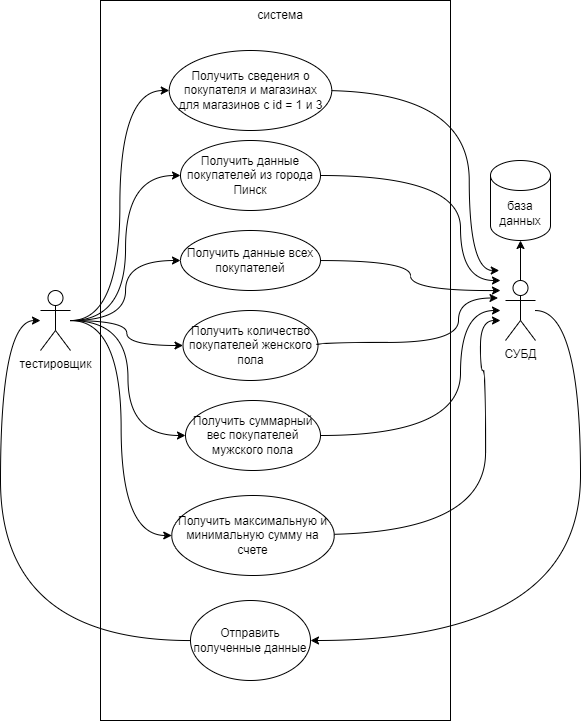

The diagram above was exported from draw.io. Its source (the exported page's mxGraphModel, read from the mxfile embedded in the PNG):
<mxGraphModel dx="1304" dy="785" grid="1" gridSize="10" guides="1" tooltips="1" connect="1" arrows="1" fold="1" page="1" pageScale="1" pageWidth="827" pageHeight="1169" math="0" shadow="0">
  <root>
    <mxCell id="0" />
    <mxCell id="1" parent="0" />
    <mxCell id="268EyjQ_LqyIpYp6X34K-8" style="edgeStyle=orthogonalEdgeStyle;rounded=0;orthogonalLoop=1;jettySize=auto;html=1;entryX=0;entryY=0.5;entryDx=0;entryDy=0;curved=1;" edge="1" parent="1" source="268EyjQ_LqyIpYp6X34K-1" target="268EyjQ_LqyIpYp6X34K-7">
      <mxGeometry relative="1" as="geometry" />
    </mxCell>
    <mxCell id="268EyjQ_LqyIpYp6X34K-12" style="edgeStyle=orthogonalEdgeStyle;rounded=0;orthogonalLoop=1;jettySize=auto;html=1;entryX=0;entryY=0.5;entryDx=0;entryDy=0;curved=1;" edge="1" parent="1" source="268EyjQ_LqyIpYp6X34K-1" target="268EyjQ_LqyIpYp6X34K-11">
      <mxGeometry relative="1" as="geometry" />
    </mxCell>
    <mxCell id="268EyjQ_LqyIpYp6X34K-15" style="edgeStyle=orthogonalEdgeStyle;rounded=0;orthogonalLoop=1;jettySize=auto;html=1;curved=1;" edge="1" parent="1" source="268EyjQ_LqyIpYp6X34K-1" target="268EyjQ_LqyIpYp6X34K-14">
      <mxGeometry relative="1" as="geometry" />
    </mxCell>
    <mxCell id="268EyjQ_LqyIpYp6X34K-18" style="edgeStyle=orthogonalEdgeStyle;rounded=0;orthogonalLoop=1;jettySize=auto;html=1;entryX=0;entryY=0.5;entryDx=0;entryDy=0;curved=1;" edge="1" parent="1" source="268EyjQ_LqyIpYp6X34K-1" target="268EyjQ_LqyIpYp6X34K-17">
      <mxGeometry relative="1" as="geometry" />
    </mxCell>
    <mxCell id="268EyjQ_LqyIpYp6X34K-21" style="edgeStyle=orthogonalEdgeStyle;rounded=0;orthogonalLoop=1;jettySize=auto;html=1;entryX=0;entryY=0.5;entryDx=0;entryDy=0;curved=1;" edge="1" parent="1" source="268EyjQ_LqyIpYp6X34K-1" target="268EyjQ_LqyIpYp6X34K-20">
      <mxGeometry relative="1" as="geometry" />
    </mxCell>
    <mxCell id="268EyjQ_LqyIpYp6X34K-24" style="edgeStyle=orthogonalEdgeStyle;rounded=0;orthogonalLoop=1;jettySize=auto;html=1;entryX=0;entryY=0.5;entryDx=0;entryDy=0;curved=1;" edge="1" parent="1" source="268EyjQ_LqyIpYp6X34K-1" target="268EyjQ_LqyIpYp6X34K-23">
      <mxGeometry relative="1" as="geometry" />
    </mxCell>
    <mxCell id="268EyjQ_LqyIpYp6X34K-1" value="тестировщик" style="shape=umlActor;verticalLabelPosition=bottom;verticalAlign=top;html=1;" vertex="1" parent="1">
      <mxGeometry x="160" y="340" width="30" height="60" as="geometry" />
    </mxCell>
    <mxCell id="268EyjQ_LqyIpYp6X34K-2" value="база данных" style="shape=cylinder3;whiteSpace=wrap;html=1;boundedLbl=1;backgroundOutline=1;size=15;" vertex="1" parent="1">
      <mxGeometry x="610" y="210" width="60" height="80" as="geometry" />
    </mxCell>
    <mxCell id="268EyjQ_LqyIpYp6X34K-31" style="edgeStyle=orthogonalEdgeStyle;rounded=0;orthogonalLoop=1;jettySize=auto;html=1;entryX=1;entryY=0.5;entryDx=0;entryDy=0;curved=1;" edge="1" parent="1" source="268EyjQ_LqyIpYp6X34K-3" target="268EyjQ_LqyIpYp6X34K-30">
      <mxGeometry relative="1" as="geometry">
        <Array as="points">
          <mxPoint x="700" y="360" />
          <mxPoint x="700" y="690" />
        </Array>
      </mxGeometry>
    </mxCell>
    <mxCell id="268EyjQ_LqyIpYp6X34K-3" value="СУБД" style="shape=umlActor;verticalLabelPosition=bottom;verticalAlign=top;html=1;outlineConnect=0;" vertex="1" parent="1">
      <mxGeometry x="625" y="330" width="30" height="60" as="geometry" />
    </mxCell>
    <mxCell id="268EyjQ_LqyIpYp6X34K-7" value="Получить данные покупателей из города Пинск" style="ellipse;whiteSpace=wrap;html=1;" vertex="1" parent="1">
      <mxGeometry x="300" y="190" width="140" height="70" as="geometry" />
    </mxCell>
    <mxCell id="268EyjQ_LqyIpYp6X34K-9" style="edgeStyle=orthogonalEdgeStyle;rounded=0;orthogonalLoop=1;jettySize=auto;html=1;curved=1;" edge="1" parent="1" source="268EyjQ_LqyIpYp6X34K-7">
      <mxGeometry relative="1" as="geometry">
        <mxPoint x="620" y="330" as="targetPoint" />
        <Array as="points">
          <mxPoint x="580" y="225" />
          <mxPoint x="580" y="330" />
        </Array>
      </mxGeometry>
    </mxCell>
    <mxCell id="268EyjQ_LqyIpYp6X34K-10" style="edgeStyle=orthogonalEdgeStyle;rounded=0;orthogonalLoop=1;jettySize=auto;html=1;exitX=0.5;exitY=0;exitDx=0;exitDy=0;exitPerimeter=0;entryX=0.5;entryY=1;entryDx=0;entryDy=0;entryPerimeter=0;" edge="1" parent="1" source="268EyjQ_LqyIpYp6X34K-3" target="268EyjQ_LqyIpYp6X34K-2">
      <mxGeometry relative="1" as="geometry" />
    </mxCell>
    <mxCell id="268EyjQ_LqyIpYp6X34K-11" value="Получить данные всех покупателей" style="ellipse;whiteSpace=wrap;html=1;" vertex="1" parent="1">
      <mxGeometry x="300" y="280" width="140" height="60" as="geometry" />
    </mxCell>
    <mxCell id="268EyjQ_LqyIpYp6X34K-13" style="edgeStyle=orthogonalEdgeStyle;rounded=0;orthogonalLoop=1;jettySize=auto;html=1;curved=1;" edge="1" parent="1" source="268EyjQ_LqyIpYp6X34K-11">
      <mxGeometry relative="1" as="geometry">
        <mxPoint x="620" y="340" as="targetPoint" />
      </mxGeometry>
    </mxCell>
    <mxCell id="268EyjQ_LqyIpYp6X34K-14" value="Получить количество покупателей женского пола" style="ellipse;whiteSpace=wrap;html=1;" vertex="1" parent="1">
      <mxGeometry x="302.5" y="360" width="135" height="70" as="geometry" />
    </mxCell>
    <mxCell id="268EyjQ_LqyIpYp6X34K-16" style="edgeStyle=orthogonalEdgeStyle;rounded=0;orthogonalLoop=1;jettySize=auto;html=1;entryX=0;entryY=0.3333333333333333;entryDx=0;entryDy=0;entryPerimeter=0;curved=1;strokeColor=default;exitX=0.992;exitY=0.494;exitDx=0;exitDy=0;exitPerimeter=0;" edge="1" parent="1" source="268EyjQ_LqyIpYp6X34K-14">
      <mxGeometry relative="1" as="geometry">
        <mxPoint x="430.0000000000001" y="392.5" as="sourcePoint" />
        <mxPoint x="617.5" y="347.5" as="targetPoint" />
        <Array as="points">
          <mxPoint x="436" y="392" />
          <mxPoint x="578" y="392" />
          <mxPoint x="578" y="347" />
        </Array>
      </mxGeometry>
    </mxCell>
    <mxCell id="268EyjQ_LqyIpYp6X34K-17" value="Получить суммарный вес покупателей мужского пола" style="ellipse;whiteSpace=wrap;html=1;" vertex="1" parent="1">
      <mxGeometry x="305" y="450" width="135" height="70" as="geometry" />
    </mxCell>
    <mxCell id="268EyjQ_LqyIpYp6X34K-19" style="edgeStyle=orthogonalEdgeStyle;rounded=0;orthogonalLoop=1;jettySize=auto;html=1;curved=1;" edge="1" parent="1" source="268EyjQ_LqyIpYp6X34K-17">
      <mxGeometry relative="1" as="geometry">
        <mxPoint x="620" y="360" as="targetPoint" />
        <Array as="points">
          <mxPoint x="580" y="485" />
          <mxPoint x="580" y="360" />
        </Array>
      </mxGeometry>
    </mxCell>
    <mxCell id="268EyjQ_LqyIpYp6X34K-22" style="edgeStyle=orthogonalEdgeStyle;rounded=0;orthogonalLoop=1;jettySize=auto;html=1;curved=1;" edge="1" parent="1">
      <mxGeometry relative="1" as="geometry">
        <mxPoint x="620" y="370" as="targetPoint" />
        <mxPoint x="437.5" y="584" as="sourcePoint" />
        <Array as="points">
          <mxPoint x="605" y="584" />
          <mxPoint x="605" y="420" />
          <mxPoint x="600" y="420" />
          <mxPoint x="600" y="370" />
        </Array>
      </mxGeometry>
    </mxCell>
    <mxCell id="268EyjQ_LqyIpYp6X34K-20" value="Получить максимальную и минимальную сумму на счете" style="ellipse;whiteSpace=wrap;html=1;" vertex="1" parent="1">
      <mxGeometry x="291.25" y="545" width="162.5" height="80" as="geometry" />
    </mxCell>
    <mxCell id="268EyjQ_LqyIpYp6X34K-25" style="edgeStyle=orthogonalEdgeStyle;rounded=0;orthogonalLoop=1;jettySize=auto;html=1;curved=1;" edge="1" parent="1">
      <mxGeometry relative="1" as="geometry">
        <mxPoint x="618.75" y="320" as="targetPoint" />
        <mxPoint x="440" y="140" as="sourcePoint" />
        <Array as="points">
          <mxPoint x="588.75" y="140" />
          <mxPoint x="588.75" y="320" />
        </Array>
      </mxGeometry>
    </mxCell>
    <mxCell id="268EyjQ_LqyIpYp6X34K-23" value="Получить сведения о покупателя и магазинах&lt;br/&gt;для магазинов с id = 1 и 3" style="ellipse;whiteSpace=wrap;html=1;" vertex="1" parent="1">
      <mxGeometry x="288.75" y="100" width="162.5" height="80" as="geometry" />
    </mxCell>
    <mxCell id="268EyjQ_LqyIpYp6X34K-32" style="edgeStyle=orthogonalEdgeStyle;rounded=0;orthogonalLoop=1;jettySize=auto;html=1;curved=1;" edge="1" parent="1" source="268EyjQ_LqyIpYp6X34K-30" target="268EyjQ_LqyIpYp6X34K-1">
      <mxGeometry relative="1" as="geometry">
        <Array as="points">
          <mxPoint x="120" y="690" />
          <mxPoint x="120" y="370" />
        </Array>
      </mxGeometry>
    </mxCell>
    <mxCell id="268EyjQ_LqyIpYp6X34K-30" value="Отправить полученные данные" style="ellipse;whiteSpace=wrap;html=1;" vertex="1" parent="1">
      <mxGeometry x="310" y="650" width="120" height="80" as="geometry" />
    </mxCell>
    <mxCell id="268EyjQ_LqyIpYp6X34K-33" value="" style="rounded=0;whiteSpace=wrap;html=1;fillColor=none;" vertex="1" parent="1">
      <mxGeometry x="220" y="50" width="350" height="720" as="geometry" />
    </mxCell>
    <mxCell id="268EyjQ_LqyIpYp6X34K-34" value="система" style="text;html=1;align=center;verticalAlign=middle;whiteSpace=wrap;rounded=0;" vertex="1" parent="1">
      <mxGeometry x="370" y="50" width="60" height="30" as="geometry" />
    </mxCell>
  </root>
</mxGraphModel>